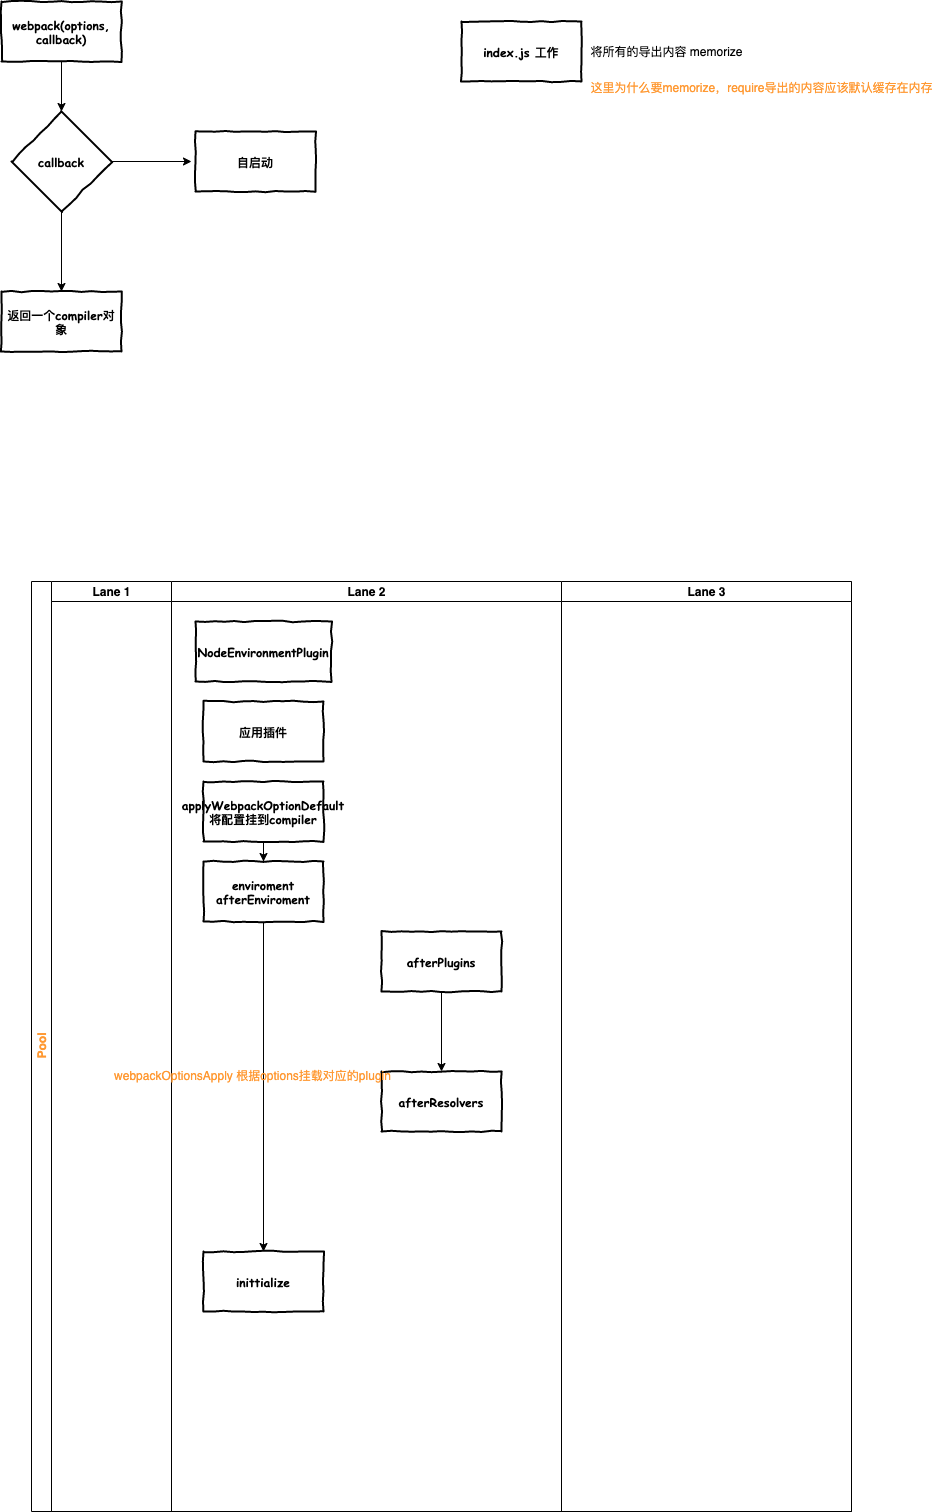

The diagram above was exported from draw.io. Its source (the exported page's mxGraphModel, read from the mxfile embedded in the PNG):
<mxGraphModel dx="882" dy="713" grid="1" gridSize="10" guides="1" tooltips="1" connect="1" arrows="1" fold="1" page="1" pageScale="1" pageWidth="827" pageHeight="1169" math="0" shadow="0">
  <root>
    <mxCell id="0" />
    <mxCell id="1" parent="0" />
    <mxCell id="6" value="" style="edgeStyle=orthogonalEdgeStyle;rounded=0;orthogonalLoop=1;jettySize=auto;html=1;" edge="1" parent="1" source="2" target="5">
      <mxGeometry relative="1" as="geometry" />
    </mxCell>
    <mxCell id="2" value="webpack(options, callback)" style="html=1;whiteSpace=wrap;comic=1;strokeWidth=2;fontFamily=Comic Sans MS;fontStyle=1;" vertex="1" parent="1">
      <mxGeometry x="100" y="40" width="120" height="60" as="geometry" />
    </mxCell>
    <mxCell id="8" value="" style="edgeStyle=orthogonalEdgeStyle;rounded=0;orthogonalLoop=1;jettySize=auto;html=1;" edge="1" parent="1" source="5">
      <mxGeometry relative="1" as="geometry">
        <mxPoint x="160" y="330" as="targetPoint" />
      </mxGeometry>
    </mxCell>
    <mxCell id="10" value="" style="edgeStyle=orthogonalEdgeStyle;rounded=0;orthogonalLoop=1;jettySize=auto;html=1;" edge="1" parent="1" source="5">
      <mxGeometry relative="1" as="geometry">
        <mxPoint x="290" y="200" as="targetPoint" />
      </mxGeometry>
    </mxCell>
    <mxCell id="5" value="callback" style="rhombus;html=1;align=center;whiteSpace=wrap;comic=1;strokeWidth=2;fontFamily=Comic Sans MS;fontStyle=1;" vertex="1" parent="1">
      <mxGeometry x="110" y="150" width="100" height="100" as="geometry" />
    </mxCell>
    <mxCell id="11" value="返回一个compiler对象" style="html=1;whiteSpace=wrap;comic=1;strokeWidth=2;fontFamily=Comic Sans MS;fontStyle=1;" vertex="1" parent="1">
      <mxGeometry x="100" y="330" width="120" height="60" as="geometry" />
    </mxCell>
    <mxCell id="12" value="自启动" style="html=1;whiteSpace=wrap;comic=1;strokeWidth=2;fontFamily=Comic Sans MS;fontStyle=1;" vertex="1" parent="1">
      <mxGeometry x="294" y="170" width="120" height="60" as="geometry" />
    </mxCell>
    <mxCell id="13" value="index.js 工作" style="html=1;whiteSpace=wrap;comic=1;strokeWidth=2;fontFamily=Comic Sans MS;fontStyle=1;" vertex="1" parent="1">
      <mxGeometry x="560" y="60" width="120" height="60" as="geometry" />
    </mxCell>
    <mxCell id="14" value="将所有的导出内容 memorize" style="text;html=1;align=center;verticalAlign=middle;resizable=0;points=[];autosize=1;" vertex="1" parent="1">
      <mxGeometry x="680" y="80" width="170" height="20" as="geometry" />
    </mxCell>
    <mxCell id="16" value="这里为什么要memorize，require导出的内容应该默认缓存在内存" style="text;html=1;align=center;verticalAlign=middle;resizable=0;points=[];autosize=1;fontColor=#FF9933;" vertex="1" parent="1">
      <mxGeometry x="680" y="116" width="360" height="20" as="geometry" />
    </mxCell>
    <mxCell id="17" value="Pool" style="swimlane;html=1;childLayout=stackLayout;resizeParent=1;resizeParentMax=0;startSize=20;horizontal=0;horizontalStack=1;fontColor=#FF9933;" vertex="1" parent="1">
      <mxGeometry x="130" y="620" width="820" height="930" as="geometry" />
    </mxCell>
    <mxCell id="18" value="Lane 1" style="swimlane;html=1;startSize=20;" vertex="1" parent="17">
      <mxGeometry x="20" width="120" height="930" as="geometry" />
    </mxCell>
    <mxCell id="19" value="Lane 2" style="swimlane;html=1;startSize=20;" vertex="1" parent="17">
      <mxGeometry x="140" width="390" height="930" as="geometry" />
    </mxCell>
    <mxCell id="22" value="NodeEnvironmentPlugin" style="html=1;whiteSpace=wrap;comic=1;strokeWidth=2;fontFamily=Comic Sans MS;fontStyle=1;" vertex="1" parent="19">
      <mxGeometry x="24" y="40" width="136" height="60" as="geometry" />
    </mxCell>
    <mxCell id="30" value="" style="edgeStyle=orthogonalEdgeStyle;rounded=0;orthogonalLoop=1;jettySize=auto;html=1;fontColor=#FF9933;" edge="1" parent="19" source="28" target="29">
      <mxGeometry relative="1" as="geometry" />
    </mxCell>
    <mxCell id="32" value="" style="edgeStyle=orthogonalEdgeStyle;rounded=0;orthogonalLoop=1;jettySize=auto;html=1;fontColor=#FF9933;" edge="1" parent="19" source="29" target="31">
      <mxGeometry relative="1" as="geometry" />
    </mxCell>
    <mxCell id="25" value="应用插件" style="html=1;whiteSpace=wrap;comic=1;strokeWidth=2;fontFamily=Comic Sans MS;fontStyle=1;" vertex="1" parent="19">
      <mxGeometry x="32" y="120" width="120" height="60" as="geometry" />
    </mxCell>
    <mxCell id="28" value="applyWebpackOptionDefault 将配置挂到compiler" style="html=1;whiteSpace=wrap;comic=1;strokeWidth=2;fontFamily=Comic Sans MS;fontStyle=1;" vertex="1" parent="19">
      <mxGeometry x="32" y="200" width="120" height="60" as="geometry" />
    </mxCell>
    <mxCell id="29" value="enviroment&lt;br&gt;afterEnviroment" style="html=1;whiteSpace=wrap;comic=1;strokeWidth=2;fontFamily=Comic Sans MS;fontStyle=1;" vertex="1" parent="19">
      <mxGeometry x="32" y="280" width="120" height="60" as="geometry" />
    </mxCell>
    <mxCell id="31" value="inittialize" style="html=1;whiteSpace=wrap;comic=1;strokeWidth=2;fontFamily=Comic Sans MS;fontStyle=1;" vertex="1" parent="19">
      <mxGeometry x="32" y="670" width="120" height="60" as="geometry" />
    </mxCell>
    <mxCell id="37" value="" style="edgeStyle=orthogonalEdgeStyle;rounded=0;orthogonalLoop=1;jettySize=auto;html=1;fontColor=#FF9933;" edge="1" parent="19" source="34" target="36">
      <mxGeometry relative="1" as="geometry" />
    </mxCell>
    <mxCell id="34" value="afterPlugins" style="html=1;whiteSpace=wrap;comic=1;strokeWidth=2;fontFamily=Comic Sans MS;fontStyle=1;" vertex="1" parent="19">
      <mxGeometry x="210" y="350" width="120" height="60" as="geometry" />
    </mxCell>
    <mxCell id="36" value="afterResolvers" style="html=1;whiteSpace=wrap;comic=1;strokeWidth=2;fontFamily=Comic Sans MS;fontStyle=1;" vertex="1" parent="19">
      <mxGeometry x="210" y="490" width="120" height="60" as="geometry" />
    </mxCell>
    <mxCell id="35" value="webpackOptionsApply 根据options挂载对应的plugin" style="text;html=1;align=center;verticalAlign=middle;resizable=0;points=[];autosize=1;fontColor=#FF9933;" vertex="1" parent="19">
      <mxGeometry x="-64" y="484" width="290" height="20" as="geometry" />
    </mxCell>
    <mxCell id="20" value="Lane 3" style="swimlane;html=1;startSize=20;" vertex="1" parent="17">
      <mxGeometry x="530" width="290" height="930" as="geometry" />
    </mxCell>
  </root>
</mxGraphModel>